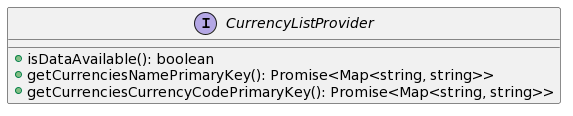

The diagram above was rendered by PlantUML. Its source (embedded in the PNG):
@startuml
interface CurrencyListProvider {
    +isDataAvailable(): boolean
    +getCurrenciesNamePrimaryKey(): Promise<Map<string, string>>
    +getCurrenciesCurrencyCodePrimaryKey(): Promise<Map<string, string>>
}
@enduml